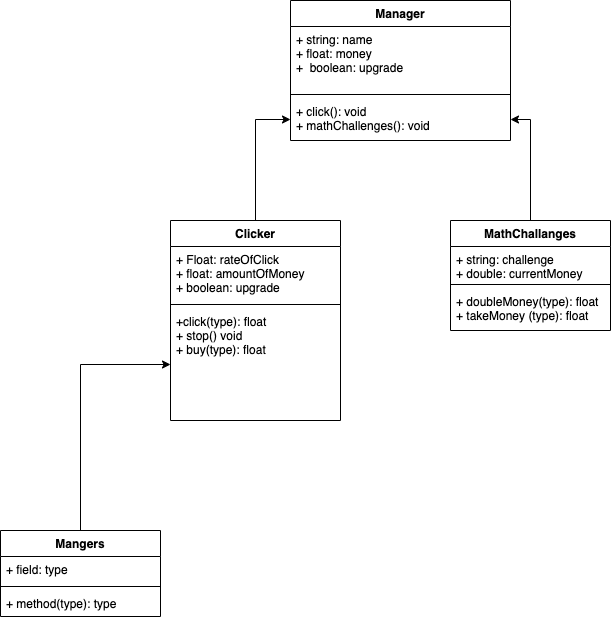

The diagram above was exported from draw.io. Its source (the exported page's mxGraphModel, read from the mxfile embedded in the PNG):
<mxGraphModel dx="2514" dy="1406" grid="1" gridSize="10" guides="1" tooltips="1" connect="1" arrows="1" fold="1" page="1" pageScale="1" pageWidth="850" pageHeight="1100" math="0" shadow="0">
  <root>
    <mxCell id="0" />
    <mxCell id="1" parent="0" />
    <mxCell id="O3TOyqG08m0jQ9Oz02Gt-1" value="Manager" style="swimlane;fontStyle=1;align=center;verticalAlign=top;childLayout=stackLayout;horizontal=1;startSize=26;horizontalStack=0;resizeParent=1;resizeParentMax=0;resizeLast=0;collapsible=1;marginBottom=0;" vertex="1" parent="1">
      <mxGeometry x="300" y="110" width="220" height="140" as="geometry" />
    </mxCell>
    <mxCell id="O3TOyqG08m0jQ9Oz02Gt-2" value="+ string: name&#10;+ float: money&#10;+  boolean: upgrade" style="text;strokeColor=none;fillColor=none;align=left;verticalAlign=top;spacingLeft=4;spacingRight=4;overflow=hidden;rotatable=0;points=[[0,0.5],[1,0.5]];portConstraint=eastwest;" vertex="1" parent="O3TOyqG08m0jQ9Oz02Gt-1">
      <mxGeometry y="26" width="220" height="64" as="geometry" />
    </mxCell>
    <mxCell id="O3TOyqG08m0jQ9Oz02Gt-3" value="" style="line;strokeWidth=1;fillColor=none;align=left;verticalAlign=middle;spacingTop=-1;spacingLeft=3;spacingRight=3;rotatable=0;labelPosition=right;points=[];portConstraint=eastwest;strokeColor=inherit;" vertex="1" parent="O3TOyqG08m0jQ9Oz02Gt-1">
      <mxGeometry y="90" width="220" height="8" as="geometry" />
    </mxCell>
    <mxCell id="O3TOyqG08m0jQ9Oz02Gt-4" value="+ click(): void&#10;+ mathChallenges(): void" style="text;strokeColor=none;fillColor=none;align=left;verticalAlign=top;spacingLeft=4;spacingRight=4;overflow=hidden;rotatable=0;points=[[0,0.5],[1,0.5]];portConstraint=eastwest;" vertex="1" parent="O3TOyqG08m0jQ9Oz02Gt-1">
      <mxGeometry y="98" width="220" height="42" as="geometry" />
    </mxCell>
    <mxCell id="O3TOyqG08m0jQ9Oz02Gt-13" style="edgeStyle=orthogonalEdgeStyle;rounded=0;orthogonalLoop=1;jettySize=auto;html=1;exitX=0.5;exitY=0;exitDx=0;exitDy=0;" edge="1" parent="1" source="O3TOyqG08m0jQ9Oz02Gt-5" target="O3TOyqG08m0jQ9Oz02Gt-4">
      <mxGeometry relative="1" as="geometry" />
    </mxCell>
    <mxCell id="O3TOyqG08m0jQ9Oz02Gt-5" value="Clicker" style="swimlane;fontStyle=1;align=center;verticalAlign=top;childLayout=stackLayout;horizontal=1;startSize=26;horizontalStack=0;resizeParent=1;resizeParentMax=0;resizeLast=0;collapsible=1;marginBottom=0;" vertex="1" parent="1">
      <mxGeometry x="180" y="330" width="170" height="200" as="geometry" />
    </mxCell>
    <mxCell id="O3TOyqG08m0jQ9Oz02Gt-6" value="+ Float: rateOfClick&#10;+ float: amountOfMoney&#10;+ boolean: upgrade" style="text;strokeColor=none;fillColor=none;align=left;verticalAlign=top;spacingLeft=4;spacingRight=4;overflow=hidden;rotatable=0;points=[[0,0.5],[1,0.5]];portConstraint=eastwest;" vertex="1" parent="O3TOyqG08m0jQ9Oz02Gt-5">
      <mxGeometry y="26" width="170" height="54" as="geometry" />
    </mxCell>
    <mxCell id="O3TOyqG08m0jQ9Oz02Gt-7" value="" style="line;strokeWidth=1;fillColor=none;align=left;verticalAlign=middle;spacingTop=-1;spacingLeft=3;spacingRight=3;rotatable=0;labelPosition=right;points=[];portConstraint=eastwest;strokeColor=inherit;" vertex="1" parent="O3TOyqG08m0jQ9Oz02Gt-5">
      <mxGeometry y="80" width="170" height="8" as="geometry" />
    </mxCell>
    <mxCell id="O3TOyqG08m0jQ9Oz02Gt-8" value="+click(type): float &#10;+ stop() void&#10;+ buy(type): float" style="text;strokeColor=none;fillColor=none;align=left;verticalAlign=top;spacingLeft=4;spacingRight=4;overflow=hidden;rotatable=0;points=[[0,0.5],[1,0.5]];portConstraint=eastwest;" vertex="1" parent="O3TOyqG08m0jQ9Oz02Gt-5">
      <mxGeometry y="88" width="170" height="112" as="geometry" />
    </mxCell>
    <mxCell id="O3TOyqG08m0jQ9Oz02Gt-14" style="edgeStyle=orthogonalEdgeStyle;rounded=0;orthogonalLoop=1;jettySize=auto;html=1;exitX=0.5;exitY=0;exitDx=0;exitDy=0;entryX=1;entryY=0.5;entryDx=0;entryDy=0;" edge="1" parent="1" source="O3TOyqG08m0jQ9Oz02Gt-9" target="O3TOyqG08m0jQ9Oz02Gt-4">
      <mxGeometry relative="1" as="geometry" />
    </mxCell>
    <mxCell id="O3TOyqG08m0jQ9Oz02Gt-9" value="MathChallanges" style="swimlane;fontStyle=1;align=center;verticalAlign=top;childLayout=stackLayout;horizontal=1;startSize=26;horizontalStack=0;resizeParent=1;resizeParentMax=0;resizeLast=0;collapsible=1;marginBottom=0;" vertex="1" parent="1">
      <mxGeometry x="460" y="330" width="160" height="110" as="geometry" />
    </mxCell>
    <mxCell id="O3TOyqG08m0jQ9Oz02Gt-10" value="+ string: challenge&#10;+ double: currentMoney" style="text;strokeColor=none;fillColor=none;align=left;verticalAlign=top;spacingLeft=4;spacingRight=4;overflow=hidden;rotatable=0;points=[[0,0.5],[1,0.5]];portConstraint=eastwest;" vertex="1" parent="O3TOyqG08m0jQ9Oz02Gt-9">
      <mxGeometry y="26" width="160" height="34" as="geometry" />
    </mxCell>
    <mxCell id="O3TOyqG08m0jQ9Oz02Gt-11" value="" style="line;strokeWidth=1;fillColor=none;align=left;verticalAlign=middle;spacingTop=-1;spacingLeft=3;spacingRight=3;rotatable=0;labelPosition=right;points=[];portConstraint=eastwest;strokeColor=inherit;" vertex="1" parent="O3TOyqG08m0jQ9Oz02Gt-9">
      <mxGeometry y="60" width="160" height="8" as="geometry" />
    </mxCell>
    <mxCell id="O3TOyqG08m0jQ9Oz02Gt-12" value="+ doubleMoney(type): float&#10;+ takeMoney (type): float" style="text;strokeColor=none;fillColor=none;align=left;verticalAlign=top;spacingLeft=4;spacingRight=4;overflow=hidden;rotatable=0;points=[[0,0.5],[1,0.5]];portConstraint=eastwest;" vertex="1" parent="O3TOyqG08m0jQ9Oz02Gt-9">
      <mxGeometry y="68" width="160" height="42" as="geometry" />
    </mxCell>
    <mxCell id="O3TOyqG08m0jQ9Oz02Gt-23" style="edgeStyle=orthogonalEdgeStyle;rounded=0;orthogonalLoop=1;jettySize=auto;html=1;exitX=0.5;exitY=0;exitDx=0;exitDy=0;" edge="1" parent="1" source="O3TOyqG08m0jQ9Oz02Gt-15" target="O3TOyqG08m0jQ9Oz02Gt-8">
      <mxGeometry relative="1" as="geometry" />
    </mxCell>
    <mxCell id="O3TOyqG08m0jQ9Oz02Gt-15" value="Mangers" style="swimlane;fontStyle=1;align=center;verticalAlign=top;childLayout=stackLayout;horizontal=1;startSize=26;horizontalStack=0;resizeParent=1;resizeParentMax=0;resizeLast=0;collapsible=1;marginBottom=0;" vertex="1" parent="1">
      <mxGeometry x="10" y="640" width="160" height="86" as="geometry" />
    </mxCell>
    <mxCell id="O3TOyqG08m0jQ9Oz02Gt-16" value="+ field: type" style="text;strokeColor=none;fillColor=none;align=left;verticalAlign=top;spacingLeft=4;spacingRight=4;overflow=hidden;rotatable=0;points=[[0,0.5],[1,0.5]];portConstraint=eastwest;" vertex="1" parent="O3TOyqG08m0jQ9Oz02Gt-15">
      <mxGeometry y="26" width="160" height="26" as="geometry" />
    </mxCell>
    <mxCell id="O3TOyqG08m0jQ9Oz02Gt-17" value="" style="line;strokeWidth=1;fillColor=none;align=left;verticalAlign=middle;spacingTop=-1;spacingLeft=3;spacingRight=3;rotatable=0;labelPosition=right;points=[];portConstraint=eastwest;strokeColor=inherit;" vertex="1" parent="O3TOyqG08m0jQ9Oz02Gt-15">
      <mxGeometry y="52" width="160" height="8" as="geometry" />
    </mxCell>
    <mxCell id="O3TOyqG08m0jQ9Oz02Gt-18" value="+ method(type): type" style="text;strokeColor=none;fillColor=none;align=left;verticalAlign=top;spacingLeft=4;spacingRight=4;overflow=hidden;rotatable=0;points=[[0,0.5],[1,0.5]];portConstraint=eastwest;" vertex="1" parent="O3TOyqG08m0jQ9Oz02Gt-15">
      <mxGeometry y="60" width="160" height="26" as="geometry" />
    </mxCell>
  </root>
</mxGraphModel>